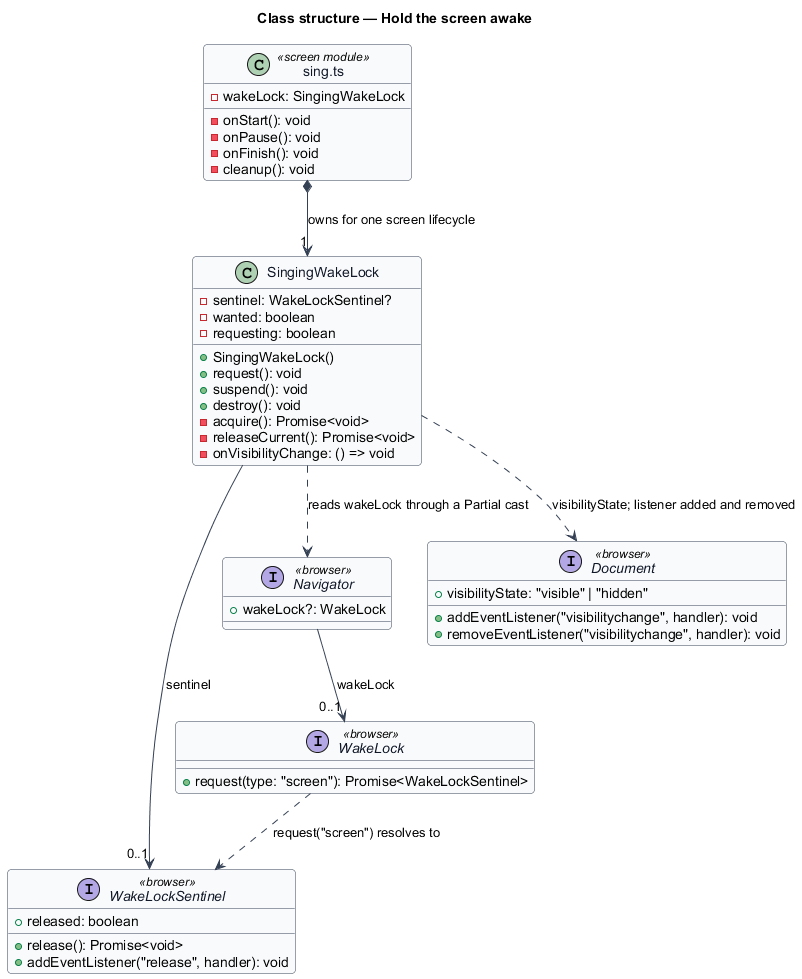

The diagram above was rendered by PlantUML. Its source (embedded in the PNG):
@startuml
' --- shared skin header ---
skinparam backgroundColor #FFFFFF
skinparam shadowing false
skinparam roundcorner 8
skinparam defaultFontName Arial
skinparam ArrowColor #344054
skinparam class {
  BorderColor #344054
  FontColor #101828
  BackgroundColor #F9FAFB
}
' --------------------------
title Class structure — Hold the screen awake

class SingingWakeLock {
  -sentinel: WakeLockSentinel?
  -wanted: boolean
  -requesting: boolean
  +SingingWakeLock()
  +request(): void
  +suspend(): void
  +destroy(): void
  -acquire(): Promise<void>
  -releaseCurrent(): Promise<void>
  -onVisibilityChange: () => void
}

interface WakeLock <<browser>> {
  +request(type: "screen"): Promise<WakeLockSentinel>
}

interface WakeLockSentinel <<browser>> {
  +released: boolean
  +release(): Promise<void>
  +addEventListener("release", handler): void
}

interface Navigator <<browser>> {
  +wakeLock?: WakeLock
}

interface Document <<browser>> {
  +visibilityState: "visible" | "hidden"
  +addEventListener("visibilitychange", handler): void
  +removeEventListener("visibilitychange", handler): void
}

class "sing.ts" as Sing <<screen module>> {
  -wakeLock: SingingWakeLock
  -onStart(): void
  -onPause(): void
  -onFinish(): void
  -cleanup(): void
}

Sing *--> "1" SingingWakeLock : owns for one screen lifecycle
SingingWakeLock --> "0..1" WakeLockSentinel : sentinel
SingingWakeLock ..> Navigator : reads wakeLock through a Partial cast
SingingWakeLock ..> Document : visibilityState; listener added and removed
Navigator --> "0..1" WakeLock : wakeLock
WakeLock ..> WakeLockSentinel : request("screen") resolves to
@enduml